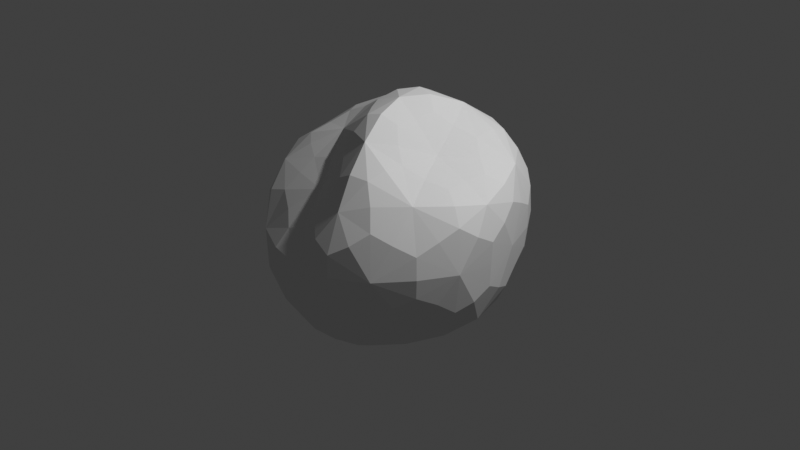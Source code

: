 # Source: fire_cave.blend  (saved by Blender 4.0.36; exported with 4.5.12 LTS)
import bpy
from mathutils import Matrix  # noqa: F401  (used for matrix-valued properties, if any)

bpy.ops.wm.read_factory_settings(use_empty=True)
scene = bpy.context.scene
scene.name = 'Scene'

# ---- collections
col_collection = bpy.data.collections.new('Collection'); scene.collection.children.link(col_collection)

# ---- world
world_world = bpy.data.worlds.new('World'); scene.world = world_world
world_world.use_nodes = True; world_world.node_tree.nodes.clear()
_N = world_world.node_tree.nodes; _L = world_world.node_tree.links
n0 = _N.new('ShaderNodeOutputWorld'); n0.name = 'World Output'; n0.location = (300, 300)
n1 = _N.new('ShaderNodeBackground'); n1.name = 'Background'; n1.location = (10, 300)
n1.inputs[0].default_value = (0.05088, 0.05088, 0.05088, 1.0)
_L.new(n1.outputs[0], n0.inputs[0])
n0.is_active_output = True
world_world.color = (0.05088, 0.05088, 0.05088)
world_world.use_sun_shadow = False
world_world.sun_shadow_jitter_overblur = 0.0

# ---- cameras
cam_camera = bpy.data.cameras.new('Camera')
cam_camera.clip_end = 100.0
cam_camera.ortho_scale = 7.314

# ---- lights
light_light = bpy.data.lights.new('Light', 'POINT')
light_light.transmission_factor = 0.0
light_light.use_soft_falloff = False
light_light.energy = 1000.0
light_light.shadow_soft_size = 0.1
light_light.shadow_maximum_resolution = 0.006
light_light.use_absolute_resolution = True

# ---- meshes
me_icosphere = bpy.data.meshes.new('Icosphere')
me_icosphere.from_pydata([(-0.01262, -0.008546, -1.331), (0.9115, -0.6649, -0.5593), (-0.3857, -1.187, -0.6241), (-1.166, -0.04453, -0.5574), (-0.3215, 1.14, -0.575), (0.9152, 0.6729, -0.5535), (0.3925, -1.13, 0.5841), (-0.9692, -0.6683, 0.5561), (-1.005, 0.7304, 0.6153), (0.3857, 1.187, 0.6241), (1.18, 0.002641, 0.5639), (-0.01066, 0.009614, 1.298), (-0.2216, -0.6904, -1.158), (0.529, -0.4038, -1.074), (0.3489, -1.111, -0.7134), (1.123, -0.006957, -0.682), (0.4692, 0.3473, -0.9488), (-0.6134, -0.03535, -1.034), (-0.9415, -0.692, -0.716), (-0.1818, 0.6486, -1.103), (-0.5502, 0.4058, -0.1684), (0.3437, 1.107, -0.6979), (1.245, -0.4069, 0.001519), (1.185, 0.3853, 0.004684), (0.01239, -1.349, -0.02478), (0.7919, -1.107, 0.00152), (-1.279, -0.4155, 3.79e-07), (-0.7981, -1.083, -0.02478), (-0.7668, 1.087, 0.03717), (-1.266, 0.395, 0.03717), (0.7929, 1.112, 0.004685), (3.725e-09, 1.387, -2.235e-08), (0.8663, -0.6494, 0.6444), (-0.2504, -0.8021, 0.5008), (-1.158, 0.008902, 0.6959), (-0.3613, 1.12, 0.7227), (0.915, 0.6888, 0.6893), (0.2191, -0.6406, 1.083), (0.5203, 0.005238, 0.8481), (-0.4655, -0.3139, 0.931), (-0.5495, 0.4186, 1.099), (0.2039, 0.6912, 1.133), (-0.1068, -0.3376, -1.309), (0.7607, -0.555, -0.8372), (-0.03384, -1.204, -0.7004), (1.059, -0.3548, -0.6485), (0.7327, 0.5338, -0.7568), (-0.3124, -0.00462, -1.268), (-1.129, -0.3437, -0.676), (-0.1143, 0.3229, -1.28), (-0.423, 0.8064, -0.5035), (0.6724, 0.9112, -0.6361), (1.116, -0.5623, -0.306), (1.243, 0.188, 0.3371), (-0.2107, -1.331, -0.3456), (0.6024, -1.191, 0.3316), (-1.301, -0.2072, -0.3361), (-0.9274, -0.8924, 0.3009), (-0.5377, 1.15, -0.2853), (-1.198, 0.6103, 0.346), (0.8919, 0.9181, -0.3151), (0.212, 1.335, 0.343), (0.6421, -0.9606, 0.6651), (-0.6473, -0.7381, 0.5291), (-1.129, 0.4006, 0.6887), (0.03289, 1.204, 0.7012), (1.092, 0.3347, 0.6389), (0.3297, -0.9254, 0.8696), (0.2291, 0.001554, 1.13), (-0.7542, -0.5035, 0.7428), (-0.8262, 0.6023, 0.8854), (0.3206, 0.9935, 0.9187), (-0.3225, -0.9934, -0.9213), (0.2463, -0.2083, -1.257), (0.6679, -0.9074, -0.6516), (1.051, 0.3532, -0.6347), (0.2132, 0.1641, -1.19), (-0.9249, -0.05466, -0.7951), (-0.6804, -0.9936, -0.7005), (-0.2479, 0.9378, -0.8617), (-0.8844, 0.1542, -0.4841), (-0.02781, 1.198, -0.6936), (1.27, -0.2012, 0.3294), (1.083, 0.5587, -0.3151), (0.2302, -1.275, 0.3038), (0.8882, -0.9092, -0.306), (-1.174, -0.599, 0.3359), (-0.6114, -1.2, -0.3456), (-0.9506, 0.9514, 0.346), (-1.251, 0.1586, -0.2835), (0.6111, 1.204, 0.3433), (-0.2053, 1.33, -0.3379), (1.069, -0.3117, 0.6104), (0.09862, -1.001, 0.567), (-1.105, -0.3806, 0.6563), (-0.7292, 0.9517, 0.6915), (0.6776, 0.9932, 0.6977), (0.09418, -0.322, 1.24), (0.8996, 0.007686, 0.7026), (-0.2164, -0.1592, 1.187), (-0.2553, 0.2132, 1.265), (0.07945, 0.3389, 1.271), (0.3782, 0.3698, 1.021), (0.7429, 0.3698, 0.7951), (0.5837, 0.7182, 0.9454), (-0.178, 0.5864, 1.191), (-0.07771, 0.9435, 0.9938), (-0.4727, 0.8018, 0.9697), (-0.5401, 0.04114, 1.056), (-0.8876, 0.2178, 0.931), (-0.8485, -0.164, 0.8533), (-0.1079, -0.489, 1.05), (-0.3553, -0.5621, 0.735), (0.002038, -0.731, 0.8322), (0.3697, -0.358, 1.009), (0.5485, -0.6863, 0.9123), (0.7068, -0.342, 0.7666), (1.108, 0.5722, 0.3741), (1.03, 0.7801, 0.01803), (0.9114, 0.9392, 0.3754), (-0.2009, 1.317, 0.3774), (-0.4228, 1.313, 0.01483), (-0.6075, 1.181, 0.3798), (-1.302, 0.216, 0.3779), (-1.353, 0.004795, 0.01483), (-1.287, -0.2063, 0.3745), (-0.5442, -0.9815, 0.2445), (-0.4087, -1.259, -0.02678), (-0.1349, -1.115, 0.2454), (0.8882, -0.9163, 0.3467), (1.065, -0.7852, 0.01322), (1.121, -0.5617, 0.3453), (0.426, 1.316, -0.01041), (0.5968, 1.174, -0.3679), (0.1993, 1.316, -0.3754), (-1.046, 0.7603, 0.04562), (-0.6799, 0.761, -0.1811), (-0.9326, 0.4122, -0.1806), (-1.093, -0.8013, -0.01352), (-1.163, -0.5897, -0.3764), (-0.9277, -0.942, -0.3787), (0.4269, -1.311, -0.01336), (0.2005, -1.313, -0.3783), (0.5926, -1.17, -0.3666), (1.277, -0.01621, -0.01025), (1.246, -0.2025, -0.3642), (1.214, 0.1843, -0.3665), (0.409, 0.7546, -0.8583), (0.1271, 0.5443, -1.087), (0.0656, 0.9281, -0.9608), (-0.3544, 0.5318, -0.7888), (-0.3928, 0.3149, -1.104), (-0.576, 0.1835, -0.7406), (-0.8266, -0.3733, -0.9325), (-0.4623, -0.3719, -1.16), (-0.6097, -0.7183, -0.9859), (0.834, 0.1616, -0.8446), (0.8624, -0.2016, -0.9081), (0.5331, -0.03381, -1.045), (0.07362, -0.9414, -0.9916), (0.1692, -0.5813, -1.182), (0.4495, -0.785, -0.9473), (0.1072, -0.3836, -1.282), (0.9114, -0.3661, -0.8199), (-0.3004, -0.245, -1.269), (-0.2915, 0.2332, -1.257), (0.07157, 0.3524, -1.207), (1.166, -0.3716, -0.4471), (-0.009905, -1.309, -0.4812), (-1.223, -0.3898, -0.4759), (-0.5469, 0.9096, -0.3162), (0.7375, 1.026, -0.4534), (1.04, -0.7652, -0.1941), (-0.4225, -1.301, -0.2301), (-1.343, -0.002143, -0.2136), (-0.413, 1.301, -0.2141), (1.015, 0.7639, -0.2023), (0.5197, -0.8813, 0.8552), (-0.5846, -0.5983, 0.669), (-0.9678, 0.406, 0.8606), (0.08941, 1.065, 0.8941), (0.9257, 0.2446, 0.7181), (0.2282, 0.2444, 1.152), (0.5699, 0.4938, 0.9226), (0.5477, 0.9146, 0.8866), (-0.1168, 0.3874, 1.285), (-0.2452, 0.7886, 1.068), (-0.6836, 0.7994, 0.8666), (-0.3427, 0.03324, 1.182), (-0.766, 0.03319, 0.9518), (-0.9216, -0.3615, 0.7705), (-0.07217, -0.3436, 1.196), (-0.1468, -0.588, 0.8712), (0.1448, -0.8935, 0.7781), (0.2291, -0.2397, 1.146), (0.5392, -0.4694, 0.8973), (0.8979, -0.2211, 0.6953), (1.175, 0.3746, 0.4703), (1.031, 0.7763, 0.2597), (0.7576, 1.064, 0.48), (0.009902, 1.31, 0.4807), (-0.4186, 1.292, 0.2604), (-0.7759, 1.053, 0.4802), (-1.239, 0.4133, 0.4794), (-1.336, 0.00637, 0.2597), (-1.217, -0.4031, 0.4727), (-0.7185, -0.8827, 0.3643), (-0.3649, -1.124, 0.1496), (0.06467, -1.141, 0.3704), (0.7286, -1.041, 0.4547), (1.042, -0.7668, 0.236), (1.185, -0.3663, 0.4462), (0.4251, 1.31, 0.224), (0.4174, 1.291, -0.2577), (-0.008471, 1.309, -0.4786), (-1.102, 0.8009, 0.2329), (-0.8848, 0.6432, -0.09536), (-1.031, 0.2397, -0.3131), (-1.089, -0.7923, 0.2163), (-1.077, -0.7908, -0.2599), (-0.7604, -1.064, -0.4812), (0.4267, -1.299, 0.2161), (0.4171, -1.289, -0.2584), (0.7257, -1.017, -0.448), (1.286, -0.01286, 0.2211), (1.266, -0.01361, -0.2559), (1.139, 0.3669, -0.453), (0.6057, 0.7427, -0.7579), (0.2002, 0.7539, -0.9791), (-0.07979, 1.054, -0.8799), (-0.3375, 0.7582, -0.7284), (-0.4291, 0.3377, -0.8762), (-0.7894, 0.08826, -0.6734), (-0.9906, -0.2534, -0.828), (-0.6419, -0.4946, -1.04), (-0.5522, -0.9146, -0.8933), (0.8884, 0.347, -0.7558), (0.7563, -0.02794, -0.9397), (0.337, -0.02854, -1.174), (-0.09045, -1.065, -0.8941), (0.237, -0.7829, -1.058), (0.6287, -0.7596, -0.826)], [], [(0, 42, 162, 73), (12, 160, 162, 42), (13, 73, 162, 160), (1, 45, 163, 43), (15, 157, 163, 45), (13, 43, 163, 157), (0, 47, 164, 42), (17, 154, 164, 47), (12, 42, 164, 154), (0, 49, 165, 47), (19, 151, 165, 49), (17, 47, 165, 151), (0, 76, 166, 49), (16, 148, 166, 76), (19, 49, 166, 148), (1, 52, 167, 45), (22, 145, 167, 52), (15, 45, 167, 145), (2, 54, 168, 44), (24, 142, 168, 54), (14, 44, 168, 142), (3, 56, 169, 48), (26, 139, 169, 56), (18, 48, 169, 139), (4, 58, 170, 50), (28, 136, 170, 58), (20, 50, 170, 136), (5, 60, 171, 51), (30, 133, 171, 60), (21, 51, 171, 133), (1, 85, 172, 52), (25, 130, 172, 85), (22, 52, 172, 130), (2, 87, 173, 54), (27, 127, 173, 87), (24, 54, 173, 127), (3, 89, 174, 56), (29, 124, 174, 89), (26, 56, 174, 124), (4, 91, 175, 58), (31, 121, 175, 91), (28, 58, 175, 121), (5, 83, 176, 60), (23, 118, 176, 83), (30, 60, 176, 118), (6, 67, 177, 62), (37, 115, 177, 67), (32, 62, 177, 115), (7, 69, 178, 63), (39, 112, 178, 69), (33, 63, 178, 112), (8, 70, 179, 64), (40, 109, 179, 70), (34, 64, 179, 109), (9, 71, 180, 65), (41, 106, 180, 71), (35, 65, 180, 106), (10, 98, 181, 66), (38, 103, 181, 98), (36, 66, 181, 103), (38, 68, 182, 102), (11, 101, 182, 68), (41, 102, 182, 101), (38, 102, 183, 103), (41, 104, 183, 102), (36, 103, 183, 104), (36, 104, 184, 96), (41, 71, 184, 104), (9, 96, 184, 71), (41, 101, 185, 105), (11, 100, 185, 101), (40, 105, 185, 100), (41, 105, 186, 106), (40, 107, 186, 105), (35, 106, 186, 107), (35, 107, 187, 95), (40, 70, 187, 107), (8, 95, 187, 70), (40, 100, 188, 108), (11, 99, 188, 100), (39, 108, 188, 99), (40, 108, 189, 109), (39, 110, 189, 108), (34, 109, 189, 110), (34, 110, 190, 94), (39, 69, 190, 110), (7, 94, 190, 69), (39, 99, 191, 111), (11, 97, 191, 99), (37, 111, 191, 97), (39, 111, 192, 112), (37, 113, 192, 111), (33, 112, 192, 113), (33, 113, 193, 93), (37, 67, 193, 113), (6, 93, 193, 67), (37, 97, 194, 114), (11, 68, 194, 97), (38, 114, 194, 68), (37, 114, 195, 115), (38, 116, 195, 114), (32, 115, 195, 116), (32, 116, 196, 92), (38, 98, 196, 116), (10, 92, 196, 98), (23, 53, 197, 117), (10, 66, 197, 53), (36, 117, 197, 66), (23, 117, 198, 118), (36, 119, 198, 117), (30, 118, 198, 119), (30, 119, 199, 90), (36, 96, 199, 119), (9, 90, 199, 96), (31, 61, 200, 120), (9, 65, 200, 61), (35, 120, 200, 65), (31, 120, 201, 121), (35, 122, 201, 120), (28, 121, 201, 122), (28, 122, 202, 88), (35, 95, 202, 122), (8, 88, 202, 95), (29, 59, 203, 123), (8, 64, 203, 59), (34, 123, 203, 64), (29, 123, 204, 124), (34, 125, 204, 123), (26, 124, 204, 125), (26, 125, 205, 86), (34, 94, 205, 125), (7, 86, 205, 94), (27, 57, 206, 126), (7, 63, 206, 57), (33, 126, 206, 63), (27, 126, 207, 127), (33, 128, 207, 126), (24, 127, 207, 128), (24, 128, 208, 84), (33, 93, 208, 128), (6, 84, 208, 93), (25, 55, 209, 129), (6, 62, 209, 55), (32, 129, 209, 62), (25, 129, 210, 130), (32, 131, 210, 129), (22, 130, 210, 131), (22, 131, 211, 82), (32, 92, 211, 131), (10, 82, 211, 92), (30, 90, 212, 132), (9, 61, 212, 90), (31, 132, 212, 61), (30, 132, 213, 133), (31, 134, 213, 132), (21, 133, 213, 134), (21, 134, 214, 81), (31, 91, 214, 134), (4, 81, 214, 91), (28, 88, 215, 135), (8, 59, 215, 88), (29, 135, 215, 59), (28, 135, 216, 136), (29, 137, 216, 135), (20, 136, 216, 137), (20, 137, 217, 80), (29, 89, 217, 137), (3, 80, 217, 89), (26, 86, 218, 138), (7, 57, 218, 86), (27, 138, 218, 57), (26, 138, 219, 139), (27, 140, 219, 138), (18, 139, 219, 140), (18, 140, 220, 78), (27, 87, 220, 140), (2, 78, 220, 87), (24, 84, 221, 141), (6, 55, 221, 84), (25, 141, 221, 55), (24, 141, 222, 142), (25, 143, 222, 141), (14, 142, 222, 143), (14, 143, 223, 74), (25, 85, 223, 143), (1, 74, 223, 85), (22, 82, 224, 144), (10, 53, 224, 82), (23, 144, 224, 53), (22, 144, 225, 145), (23, 146, 225, 144), (15, 145, 225, 146), (15, 146, 226, 75), (23, 83, 226, 146), (5, 75, 226, 83), (16, 46, 227, 147), (5, 51, 227, 46), (21, 147, 227, 51), (16, 147, 228, 148), (21, 149, 228, 147), (19, 148, 228, 149), (19, 149, 229, 79), (21, 81, 229, 149), (4, 79, 229, 81), (19, 79, 230, 150), (4, 50, 230, 79), (20, 150, 230, 50), (19, 150, 231, 151), (20, 152, 231, 150), (17, 151, 231, 152), (17, 152, 232, 77), (20, 80, 232, 152), (3, 77, 232, 80), (17, 77, 233, 153), (3, 48, 233, 77), (18, 153, 233, 48), (17, 153, 234, 154), (18, 155, 234, 153), (12, 154, 234, 155), (12, 155, 235, 72), (18, 78, 235, 155), (2, 72, 235, 78), (15, 75, 236, 156), (5, 46, 236, 75), (16, 156, 236, 46), (15, 156, 237, 157), (16, 158, 237, 156), (13, 157, 237, 158), (13, 158, 238, 73), (16, 76, 238, 158), (0, 73, 238, 76), (12, 72, 239, 159), (2, 44, 239, 72), (14, 159, 239, 44), (12, 159, 240, 160), (14, 161, 240, 159), (13, 160, 240, 161), (13, 161, 241, 43), (14, 74, 241, 161), (1, 43, 241, 74)])
_uv = me_icosphere.uv_layers.new(name='UVMap')
_uv.uv.foreach_set('vector', [0.1818, 0.0, 0.1591, 0.03937, 0.1818, 0.05249, 0.2045, 0.03937, 0.1364, 0.07873, 0.1818, 0.07873, 0.1818, 0.05249, 0.1591, 0.03937, 0.2273, 0.07873, 0.2045, 0.03937, 0.1818, 0.05249, 0.1818, 0.07873, 0.2727, 0.1575, 0.3182, 0.1575, 0.3182, 0.1312, 0.2955, 0.1181, 0.3636, 0.1575, 0.3409, 0.1181, 0.3182, 0.1312, 0.3182, 0.1575, 0.3182, 0.07873, 0.2955, 0.1181, 0.3182, 0.1312, 0.3409, 0.1181, 0.9091, 0.0, 0.8864, 0.03937, 0.9091, 0.05249, 0.9318, 0.03937, 0.8636, 0.07873, 0.9091, 0.07873, 0.9091, 0.05249, 0.8864, 0.03937, 0.9545, 0.07873, 0.9318, 0.03937, 0.9091, 0.05249, 0.9091, 0.07873, 0.7273, 0.0, 0.7045, 0.03937, 0.7273, 0.05249, 0.75, 0.03937, 0.6818, 0.07873, 0.7273, 0.07873, 0.7273, 0.05249, 0.7045, 0.03937, 0.7727, 0.07873, 0.75, 0.03937, 0.7273, 0.05249, 0.7273, 0.07873, 0.5455, 0.0, 0.5227, 0.03937, 0.5455, 0.05249, 0.5682, 0.03937, 0.5, 0.07873, 0.5455, 0.07873, 0.5455, 0.05249, 0.5227, 0.03937, 0.5909, 0.07873, 0.5682, 0.03937, 0.5455, 0.05249, 0.5455, 0.07873, 0.2727, 0.1575, 0.2955, 0.1968, 0.3182, 0.1837, 0.3182, 0.1575, 0.3182, 0.2362, 0.3409, 0.1968, 0.3182, 0.1837, 0.2955, 0.1968, 0.3636, 0.1575, 0.3182, 0.1575, 0.3182, 0.1837, 0.3409, 0.1968, 0.09091, 0.1575, 0.1136, 0.1968, 0.1364, 0.1837, 0.1364, 0.1575, 0.1364, 0.2362, 0.1591, 0.1968, 0.1364, 0.1837, 0.1136, 0.1968, 0.1818, 0.1575, 0.1364, 0.1575, 0.1364, 0.1837, 0.1591, 0.1968, 0.8182, 0.1575, 0.8409, 0.1968, 0.8636, 0.1837, 0.8636, 0.1575, 0.8636, 0.2362, 0.8864, 0.1968, 0.8636, 0.1837, 0.8409, 0.1968, 0.9091, 0.1575, 0.8636, 0.1575, 0.8636, 0.1837, 0.8864, 0.1968, 0.6364, 0.1575, 0.6591, 0.1968, 0.6818, 0.1837, 0.6818, 0.1575, 0.6818, 0.2362, 0.7045, 0.1968, 0.6818, 0.1837, 0.6591, 0.1968, 0.7273, 0.1575, 0.6818, 0.1575, 0.6818, 0.1837, 0.7045, 0.1968, 0.4545, 0.1575, 0.4773, 0.1968, 0.5, 0.1837, 0.5, 0.1575, 0.5, 0.2362, 0.5227, 0.1968, 0.5, 0.1837, 0.4773, 0.1968, 0.5455, 0.1575, 0.5, 0.1575, 0.5, 0.1837, 0.5227, 0.1968, 0.2727, 0.1575, 0.25, 0.1968, 0.2727, 0.2099, 0.2955, 0.1968, 0.2273, 0.2362, 0.2727, 0.2362, 0.2727, 0.2099, 0.25, 0.1968, 0.3182, 0.2362, 0.2955, 0.1968, 0.2727, 0.2099, 0.2727, 0.2362, 0.09091, 0.1575, 0.06818, 0.1968, 0.09091, 0.2099, 0.1136, 0.1968, 0.04546, 0.2362, 0.09091, 0.2362, 0.09091, 0.2099, 0.06818, 0.1968, 0.1364, 0.2362, 0.1136, 0.1968, 0.09091, 0.2099, 0.09091, 0.2362, 0.8182, 0.1575, 0.7955, 0.1968, 0.8182, 0.2099, 0.8409, 0.1968, 0.7727, 0.2362, 0.8182, 0.2362, 0.8182, 0.2099, 0.7955, 0.1968, 0.8636, 0.2362, 0.8409, 0.1968, 0.8182, 0.2099, 0.8182, 0.2362, 0.6364, 0.1575, 0.6136, 0.1968, 0.6364, 0.2099, 0.6591, 0.1968, 0.5909, 0.2362, 0.6364, 0.2362, 0.6364, 0.2099, 0.6136, 0.1968, 0.6818, 0.2362, 0.6591, 0.1968, 0.6364, 0.2099, 0.6364, 0.2362, 0.4545, 0.1575, 0.4318, 0.1968, 0.4545, 0.2099, 0.4773, 0.1968, 0.4091, 0.2362, 0.4545, 0.2362, 0.4545, 0.2099, 0.4318, 0.1968, 0.5, 0.2362, 0.4773, 0.1968, 0.4545, 0.2099, 0.4545, 0.2362, 0.1818, 0.3149, 0.2045, 0.3543, 0.2273, 0.3412, 0.2273, 0.3149, 0.2273, 0.3937, 0.25, 0.3543, 0.2273, 0.3412, 0.2045, 0.3543, 0.2727, 0.3149, 0.2273, 0.3149, 0.2273, 0.3412, 0.25, 0.3543, 0.0, 0.3149, 0.02273, 0.3543, 0.04545, 0.3412, 0.04545, 0.3149, 0.04546, 0.3937, 0.06818, 0.3543, 0.04545, 0.3412, 0.02273, 0.3543, 0.09091, 0.3149, 0.04545, 0.3149, 0.04545, 0.3412, 0.06818, 0.3543, 0.7273, 0.3149, 0.75, 0.3543, 0.7727, 0.3412, 0.7727, 0.3149, 0.7727, 0.3937, 0.7955, 0.3543, 0.7727, 0.3412, 0.75, 0.3543, 0.8182, 0.3149, 0.7727, 0.3149, 0.7727, 0.3412, 0.7955, 0.3543, 0.5455, 0.3149, 0.5682, 0.3543, 0.5909, 0.3412, 0.5909, 0.3149, 0.5909, 0.3937, 0.6136, 0.3543, 0.5909, 0.3412, 0.5682, 0.3543, 0.6364, 0.3149, 0.5909, 0.3149, 0.5909, 0.3412, 0.6136, 0.3543, 0.3636, 0.3149, 0.3864, 0.3543, 0.4091, 0.3412, 0.4091, 0.3149, 0.4091, 0.3937, 0.4318, 0.3543, 0.4091, 0.3412, 0.3864, 0.3543, 0.4545, 0.3149, 0.4091, 0.3149, 0.4091, 0.3412, 0.4318, 0.3543, 0.4091, 0.3937, 0.4318, 0.433, 0.4545, 0.4199, 0.4545, 0.3937, 0.4545, 0.4724, 0.4773, 0.433, 0.4545, 0.4199, 0.4318, 0.433, 0.5, 0.3937, 0.4545, 0.3937, 0.4545, 0.4199, 0.4773, 0.433, 0.4091, 0.3937, 0.4545, 0.3937, 0.4545, 0.3674, 0.4318, 0.3543, 0.5, 0.3937, 0.4773, 0.3543, 0.4545, 0.3674, 0.4545, 0.3937, 0.4545, 0.3149, 0.4318, 0.3543, 0.4545, 0.3674, 0.4773, 0.3543, 0.4545, 0.3149, 0.4773, 0.3543, 0.5, 0.3412, 0.5, 0.3149, 0.5, 0.3937, 0.5227, 0.3543, 0.5, 0.3412, 0.4773, 0.3543, 0.5455, 0.3149, 0.5, 0.3149, 0.5, 0.3412, 0.5227, 0.3543, 0.5909, 0.3937, 0.6136, 0.433, 0.6364, 0.4199, 0.6364, 0.3937, 0.6364, 0.4724, 0.6591, 0.433, 0.6364, 0.4199, 0.6136, 0.433, 0.6818, 0.3937, 0.6364, 0.3937, 0.6364, 0.4199, 0.6591, 0.433, 0.5909, 0.3937, 0.6364, 0.3937, 0.6364, 0.3674, 0.6136, 0.3543, 0.6818, 0.3937, 0.6591, 0.3543, 0.6364, 0.3674, 0.6364, 0.3937, 0.6364, 0.3149, 0.6136, 0.3543, 0.6364, 0.3674, 0.6591, 0.3543, 0.6364, 0.3149, 0.6591, 0.3543, 0.6818, 0.3412, 0.6818, 0.3149, 0.6818, 0.3937, 0.7045, 0.3543, 0.6818, 0.3412, 0.6591, 0.3543, 0.7273, 0.3149, 0.6818, 0.3149, 0.6818, 0.3412, 0.7045, 0.3543, 0.7727, 0.3937, 0.7955, 0.433, 0.8182, 0.4199, 0.8182, 0.3937, 0.8182, 0.4724, 0.8409, 0.433, 0.8182, 0.4199, 0.7955, 0.433, 0.8636, 0.3937, 0.8182, 0.3937, 0.8182, 0.4199, 0.8409, 0.433, 0.7727, 0.3937, 0.8182, 0.3937, 0.8182, 0.3674, 0.7955, 0.3543, 0.8636, 0.3937, 0.8409, 0.3543, 0.8182, 0.3674, 0.8182, 0.3937, 0.8182, 0.3149, 0.7955, 0.3543, 0.8182, 0.3674, 0.8409, 0.3543, 0.8182, 0.3149, 0.8409, 0.3543, 0.8636, 0.3412, 0.8636, 0.3149, 0.8636, 0.3937, 0.8864, 0.3543, 0.8636, 0.3412, 0.8409, 0.3543, 0.9091, 0.3149, 0.8636, 0.3149, 0.8636, 0.3412, 0.8864, 0.3543, 0.04546, 0.3937, 0.06818, 0.433, 0.09091, 0.4199, 0.09091, 0.3937, 0.09091, 0.4724, 0.1136, 0.433, 0.09091, 0.4199, 0.06818, 0.433, 0.1364, 0.3937, 0.09091, 0.3937, 0.09091, 0.4199, 0.1136, 0.433, 0.04546, 0.3937, 0.09091, 0.3937, 0.09091, 0.3674, 0.06818, 0.3543, 0.1364, 0.3937, 0.1136, 0.3543, 0.09091, 0.3674, 0.09091, 0.3937, 0.09091, 0.3149, 0.06818, 0.3543, 0.09091, 0.3674, 0.1136, 0.3543, 0.09091, 0.3149, 0.1136, 0.3543, 0.1364, 0.3412, 0.1364, 0.3149, 0.1364, 0.3937, 0.1591, 0.3543, 0.1364, 0.3412, 0.1136, 0.3543, 0.1818, 0.3149, 0.1364, 0.3149, 0.1364, 0.3412, 0.1591, 0.3543, 0.2273, 0.3937, 0.25, 0.433, 0.2727, 0.4199, 0.2727, 0.3937, 0.2727, 0.4724, 0.2955, 0.433, 0.2727, 0.4199, 0.25, 0.433, 0.3182, 0.3937, 0.2727, 0.3937, 0.2727, 0.4199, 0.2955, 0.433, 0.2273, 0.3937, 0.2727, 0.3937, 0.2727, 0.3674, 0.25, 0.3543, 0.3182, 0.3937, 0.2955, 0.3543, 0.2727, 0.3674, 0.2727, 0.3937, 0.2727, 0.3149, 0.25, 0.3543, 0.2727, 0.3674, 0.2955, 0.3543, 0.2727, 0.3149, 0.2955, 0.3543, 0.3182, 0.3412, 0.3182, 0.3149, 0.3182, 0.3937, 0.3409, 0.3543, 0.3182, 0.3412, 0.2955, 0.3543, 0.3636, 0.3149, 0.3182, 0.3149, 0.3182, 0.3412, 0.3409, 0.3543, 0.4091, 0.2362, 0.3864, 0.2756, 0.4091, 0.2887, 0.4318, 0.2756, 0.3636, 0.3149, 0.4091, 0.3149, 0.4091, 0.2887, 0.3864, 0.2756, 0.4545, 0.3149, 0.4318, 0.2756, 0.4091, 0.2887, 0.4091, 0.3149, 0.4091, 0.2362, 0.4318, 0.2756, 0.4545, 0.2624, 0.4545, 0.2362, 0.4545, 0.3149, 0.4773, 0.2756, 0.4545, 0.2624, 0.4318, 0.2756, 0.5, 0.2362, 0.4545, 0.2362, 0.4545, 0.2624, 0.4773, 0.2756, 0.5, 0.2362, 0.4773, 0.2756, 0.5, 0.2887, 0.5227, 0.2756, 0.4545, 0.3149, 0.5, 0.3149, 0.5, 0.2887, 0.4773, 0.2756, 0.5455, 0.3149, 0.5227, 0.2756, 0.5, 0.2887, 0.5, 0.3149, 0.5909, 0.2362, 0.5682, 0.2756, 0.5909, 0.2887, 0.6136, 0.2756, 0.5455, 0.3149, 0.5909, 0.3149, 0.5909, 0.2887, 0.5682, 0.2756, 0.6364, 0.3149, 0.6136, 0.2756, 0.5909, 0.2887, 0.5909, 0.3149, 0.5909, 0.2362, 0.6136, 0.2756, 0.6364, 0.2624, 0.6364, 0.2362, 0.6364, 0.3149, 0.6591, 0.2756, 0.6364, 0.2624, 0.6136, 0.2756, 0.6818, 0.2362, 0.6364, 0.2362, 0.6364, 0.2624, 0.6591, 0.2756, 0.6818, 0.2362, 0.6591, 0.2756, 0.6818, 0.2887, 0.7045, 0.2756, 0.6364, 0.3149, 0.6818, 0.3149, 0.6818, 0.2887, 0.6591, 0.2756, 0.7273, 0.3149, 0.7045, 0.2756, 0.6818, 0.2887, 0.6818, 0.3149, 0.7727, 0.2362, 0.75, 0.2756, 0.7727, 0.2887, 0.7955, 0.2756, 0.7273, 0.3149, 0.7727, 0.3149, 0.7727, 0.2887, 0.75, 0.2756, 0.8182, 0.3149, 0.7955, 0.2756, 0.7727, 0.2887, 0.7727, 0.3149, 0.7727, 0.2362, 0.7955, 0.2756, 0.8182, 0.2624, 0.8182, 0.2362, 0.8182, 0.3149, 0.8409, 0.2756, 0.8182, 0.2624, 0.7955, 0.2756, 0.8636, 0.2362, 0.8182, 0.2362, 0.8182, 0.2624, 0.8409, 0.2756, 0.8636, 0.2362, 0.8409, 0.2756, 0.8636, 0.2887, 0.8864, 0.2756, 0.8182, 0.3149, 0.8636, 0.3149, 0.8636, 0.2887, 0.8409, 0.2756, 0.9091, 0.3149, 0.8864, 0.2756, 0.8636, 0.2887, 0.8636, 0.3149, 0.04546, 0.2362, 0.02273, 0.2756, 0.04545, 0.2887, 0.06818, 0.2756, 0.0, 0.3149, 0.04545, 0.3149, 0.04545, 0.2887, 0.02273, 0.2756, 0.09091, 0.3149, 0.06818, 0.2756, 0.04545, 0.2887, 0.04545, 0.3149, 0.04546, 0.2362, 0.06818, 0.2756, 0.09091, 0.2624, 0.09091, 0.2362, 0.09091, 0.3149, 0.1136, 0.2756, 0.09091, 0.2624, 0.06818, 0.2756, 0.1364, 0.2362, 0.09091, 0.2362, 0.09091, 0.2624, 0.1136, 0.2756, 0.1364, 0.2362, 0.1136, 0.2756, 0.1364, 0.2887, 0.1591, 0.2756, 0.09091, 0.3149, 0.1364, 0.3149, 0.1364, 0.2887, 0.1136, 0.2756, 0.1818, 0.3149, 0.1591, 0.2756, 0.1364, 0.2887, 0.1364, 0.3149, 0.2273, 0.2362, 0.2045, 0.2756, 0.2273, 0.2887, 0.25, 0.2756, 0.1818, 0.3149, 0.2273, 0.3149, 0.2273, 0.2887, 0.2045, 0.2756, 0.2727, 0.3149, 0.25, 0.2756, 0.2273, 0.2887, 0.2273, 0.3149, 0.2273, 0.2362, 0.25, 0.2756, 0.2727, 0.2624, 0.2727, 0.2362, 0.2727, 0.3149, 0.2955, 0.2756, 0.2727, 0.2624, 0.25, 0.2756, 0.3182, 0.2362, 0.2727, 0.2362, 0.2727, 0.2624, 0.2955, 0.2756, 0.3182, 0.2362, 0.2955, 0.2756, 0.3182, 0.2887, 0.3409, 0.2756, 0.2727, 0.3149, 0.3182, 0.3149, 0.3182, 0.2887, 0.2955, 0.2756, 0.3636, 0.3149, 0.3409, 0.2756, 0.3182, 0.2887, 0.3182, 0.3149, 0.5, 0.2362, 0.5227, 0.2756, 0.5455, 0.2624, 0.5455, 0.2362, 0.5455, 0.3149, 0.5682, 0.2756, 0.5455, 0.2624, 0.5227, 0.2756, 0.5909, 0.2362, 0.5455, 0.2362, 0.5455, 0.2624, 0.5682, 0.2756, 0.5, 0.2362, 0.5455, 0.2362, 0.5455, 0.2099, 0.5227, 0.1968, 0.5909, 0.2362, 0.5682, 0.1968, 0.5455, 0.2099, 0.5455, 0.2362, 0.5455, 0.1575, 0.5227, 0.1968, 0.5455, 0.2099, 0.5682, 0.1968, 0.5455, 0.1575, 0.5682, 0.1968, 0.5909, 0.1837, 0.5909, 0.1575, 0.5909, 0.2362, 0.6136, 0.1968, 0.5909, 0.1837, 0.5682, 0.1968, 0.6364, 0.1575, 0.5909, 0.1575, 0.5909, 0.1837, 0.6136, 0.1968, 0.6818, 0.2362, 0.7045, 0.2756, 0.7273, 0.2624, 0.7273, 0.2362, 0.7273, 0.3149, 0.75, 0.2756, 0.7273, 0.2624, 0.7045, 0.2756, 0.7727, 0.2362, 0.7273, 0.2362, 0.7273, 0.2624, 0.75, 0.2756, 0.6818, 0.2362, 0.7273, 0.2362, 0.7273, 0.2099, 0.7045, 0.1968, 0.7727, 0.2362, 0.75, 0.1968, 0.7273, 0.2099, 0.7273, 0.2362, 0.7273, 0.1575, 0.7045, 0.1968, 0.7273, 0.2099, 0.75, 0.1968, 0.7273, 0.1575, 0.75, 0.1968, 0.7727, 0.1837, 0.7727, 0.1575, 0.7727, 0.2362, 0.7955, 0.1968, 0.7727, 0.1837, 0.75, 0.1968, 0.8182, 0.1575, 0.7727, 0.1575, 0.7727, 0.1837, 0.7955, 0.1968, 0.8636, 0.2362, 0.8864, 0.2756, 0.9091, 0.2624, 0.9091, 0.2362, 0.9091, 0.3149, 0.9318, 0.2756, 0.9091, 0.2624, 0.8864, 0.2756, 0.9545, 0.2362, 0.9091, 0.2362, 0.9091, 0.2624, 0.9318, 0.2756, 0.8636, 0.2362, 0.9091, 0.2362, 0.9091, 0.2099, 0.8864, 0.1968, 0.9545, 0.2362, 0.9318, 0.1968, 0.9091, 0.2099, 0.9091, 0.2362, 0.9091, 0.1575, 0.8864, 0.1968, 0.9091, 0.2099, 0.9318, 0.1968, 0.9091, 0.1575, 0.9318, 0.1968, 0.9545, 0.1837, 0.9545, 0.1575, 0.9545, 0.2362, 0.9773, 0.1968, 0.9545, 0.1837, 0.9318, 0.1968, 1.0, 0.1575, 0.9545, 0.1575, 0.9545, 0.1837, 0.9773, 0.1968, 0.1364, 0.2362, 0.1591, 0.2756, 0.1818, 0.2624, 0.1818, 0.2362, 0.1818, 0.3149, 0.2045, 0.2756, 0.1818, 0.2624, 0.1591, 0.2756, 0.2273, 0.2362, 0.1818, 0.2362, 0.1818, 0.2624, 0.2045, 0.2756, 0.1364, 0.2362, 0.1818, 0.2362, 0.1818, 0.2099, 0.1591, 0.1968, 0.2273, 0.2362, 0.2045, 0.1968, 0.1818, 0.2099, 0.1818, 0.2362, 0.1818, 0.1575, 0.1591, 0.1968, 0.1818, 0.2099, 0.2045, 0.1968, 0.1818, 0.1575, 0.2045, 0.1968, 0.2273, 0.1837, 0.2273, 0.1575, 0.2273, 0.2362, 0.25, 0.1968, 0.2273, 0.1837, 0.2045, 0.1968, 0.2727, 0.1575, 0.2273, 0.1575, 0.2273, 0.1837, 0.25, 0.1968, 0.3182, 0.2362, 0.3409, 0.2756, 0.3636, 0.2624, 0.3636, 0.2362, 0.3636, 0.3149, 0.3864, 0.2756, 0.3636, 0.2624, 0.3409, 0.2756, 0.4091, 0.2362, 0.3636, 0.2362, 0.3636, 0.2624, 0.3864, 0.2756, 0.3182, 0.2362, 0.3636, 0.2362, 0.3636, 0.2099, 0.3409, 0.1968, 0.4091, 0.2362, 0.3864, 0.1968, 0.3636, 0.2099, 0.3636, 0.2362, 0.3636, 0.1575, 0.3409, 0.1968, 0.3636, 0.2099, 0.3864, 0.1968, 0.3636, 0.1575, 0.3864, 0.1968, 0.4091, 0.1837, 0.4091, 0.1575, 0.4091, 0.2362, 0.4318, 0.1968, 0.4091, 0.1837, 0.3864, 0.1968, 0.4545, 0.1575, 0.4091, 0.1575, 0.4091, 0.1837, 0.4318, 0.1968, 0.5, 0.07873, 0.4773, 0.1181, 0.5, 0.1312, 0.5227, 0.1181, 0.4545, 0.1575, 0.5, 0.1575, 0.5, 0.1312, 0.4773, 0.1181, 0.5455, 0.1575, 0.5227, 0.1181, 0.5, 0.1312, 0.5, 0.1575, 0.5, 0.07873, 0.5227, 0.1181, 0.5455, 0.105, 0.5455, 0.07873, 0.5455, 0.1575, 0.5682, 0.1181, 0.5455, 0.105, 0.5227, 0.1181, 0.5909, 0.07873, 0.5455, 0.07873, 0.5455, 0.105, 0.5682, 0.1181, 0.5909, 0.07873, 0.5682, 0.1181, 0.5909, 0.1312, 0.6136, 0.1181, 0.5455, 0.1575, 0.5909, 0.1575, 0.5909, 0.1312, 0.5682, 0.1181, 0.6364, 0.1575, 0.6136, 0.1181, 0.5909, 0.1312, 0.5909, 0.1575, 0.6818, 0.07873, 0.6591, 0.1181, 0.6818, 0.1312, 0.7045, 0.1181, 0.6364, 0.1575, 0.6818, 0.1575, 0.6818, 0.1312, 0.6591, 0.1181, 0.7273, 0.1575, 0.7045, 0.1181, 0.6818, 0.1312, 0.6818, 0.1575, 0.6818, 0.07873, 0.7045, 0.1181, 0.7273, 0.105, 0.7273, 0.07873, 0.7273, 0.1575, 0.75, 0.1181, 0.7273, 0.105, 0.7045, 0.1181, 0.7727, 0.07873, 0.7273, 0.07873, 0.7273, 0.105, 0.75, 0.1181, 0.7727, 0.07873, 0.75, 0.1181, 0.7727, 0.1312, 0.7955, 0.1181, 0.7273, 0.1575, 0.7727, 0.1575, 0.7727, 0.1312, 0.75, 0.1181, 0.8182, 0.1575, 0.7955, 0.1181, 0.7727, 0.1312, 0.7727, 0.1575, 0.8636, 0.07873, 0.8409, 0.1181, 0.8636, 0.1312, 0.8864, 0.1181, 0.8182, 0.1575, 0.8636, 0.1575, 0.8636, 0.1312, 0.8409, 0.1181, 0.9091, 0.1575, 0.8864, 0.1181, 0.8636, 0.1312, 0.8636, 0.1575, 0.8636, 0.07873, 0.8864, 0.1181, 0.9091, 0.105, 0.9091, 0.07873, 0.9091, 0.1575, 0.9318, 0.1181, 0.9091, 0.105, 0.8864, 0.1181, 0.9545, 0.07873, 0.9091, 0.07873, 0.9091, 0.105, 0.9318, 0.1181, 0.9545, 0.07873, 0.9318, 0.1181, 0.9545, 0.1312, 0.9773, 0.1181, 0.9091, 0.1575, 0.9545, 0.1575, 0.9545, 0.1312, 0.9318, 0.1181, 1.0, 0.1575, 0.9773, 0.1181, 0.9545, 0.1312, 0.9545, 0.1575, 0.3636, 0.1575, 0.4091, 0.1575, 0.4091, 0.1312, 0.3864, 0.1181, 0.4545, 0.1575, 0.4318, 0.1181, 0.4091, 0.1312, 0.4091, 0.1575, 0.4091, 0.07873, 0.3864, 0.1181, 0.4091, 0.1312, 0.4318, 0.1181, 0.3636, 0.1575, 0.3864, 0.1181, 0.3636, 0.105, 0.3409, 0.1181, 0.4091, 0.07873, 0.3636, 0.07873, 0.3636, 0.105, 0.3864, 0.1181, 0.3182, 0.07873, 0.3409, 0.1181, 0.3636, 0.105, 0.3636, 0.07873, 0.3182, 0.07873, 0.3636, 0.07873, 0.3636, 0.05249, 0.3409, 0.03937, 0.4091, 0.07873, 0.3864, 0.03937, 0.3636, 0.05249, 0.3636, 0.07873, 0.3636, 0.0, 0.3409, 0.03937, 0.3636, 0.05249, 0.3864, 0.03937, 0.1364, 0.07873, 0.1136, 0.1181, 0.1364, 0.1312, 0.1591, 0.1181, 0.09091, 0.1575, 0.1364, 0.1575, 0.1364, 0.1312, 0.1136, 0.1181, 0.1818, 0.1575, 0.1591, 0.1181, 0.1364, 0.1312, 0.1364, 0.1575, 0.1364, 0.07873, 0.1591, 0.1181, 0.1818, 0.105, 0.1818, 0.07873, 0.1818, 0.1575, 0.2045, 0.1181, 0.1818, 0.105, 0.1591, 0.1181, 0.2273, 0.07873, 0.1818, 0.07873, 0.1818, 0.105, 0.2045, 0.1181, 0.2273, 0.07873, 0.2045, 0.1181, 0.2273, 0.1312, 0.25, 0.1181, 0.1818, 0.1575, 0.2273, 0.1575, 0.2273, 0.1312, 0.2045, 0.1181, 0.2727, 0.1575, 0.25, 0.1181, 0.2273, 0.1312, 0.2273, 0.1575])
me_icosphere.update()

# ---- objects
ob_light = bpy.data.objects.new('Light', light_light)
ob_camera = bpy.data.objects.new('Camera', cam_camera)
ob_icosphere = bpy.data.objects.new('Icosphere', me_icosphere)

# ---- transforms, parenting, visibility, modifiers, constraints
ob_light.location = (4.076, 1.005, 5.904)
ob_light.rotation_euler = (0.6503, 0.05522, 1.866)
ob_light.lock_rotations_4d = False
ob_light.empty_display_type = 'ARROWS'
ob_light.color = (0.0, 0.0, 0.0, 0.0)
ob_light.lineart.crease_threshold = 0.0
ob_camera.location = (7.359, -6.926, 4.958)
ob_camera.rotation_euler = (1.109, 0.0, 0.8149)
ob_camera.lock_rotations_4d = False
ob_camera.empty_display_type = 'ARROWS'
ob_camera.color = (0.0, 0.0, 0.0, 0.0)
ob_camera.display_type = 'WIRE'
ob_camera.lineart.crease_threshold = 0.0
ob_icosphere.location = (0.0, 0.0, 0.0)

# ---- collection membership
col_collection.objects.link(ob_light)
col_collection.objects.link(ob_camera)
col_collection.objects.link(ob_icosphere)

# ---- scene / render settings (as saved in the file)
scene.camera = ob_camera
scene.frame_start = 1; scene.frame_end = 250; scene.frame_set(1)
scene.render.engine = 'BLENDER_EEVEE_NEXT'
scene.cycles.sampling_pattern = 'TABULATED_SOBOL'
scene.view_settings.view_transform = 'Standard'
bpy.context.view_layer.update()
